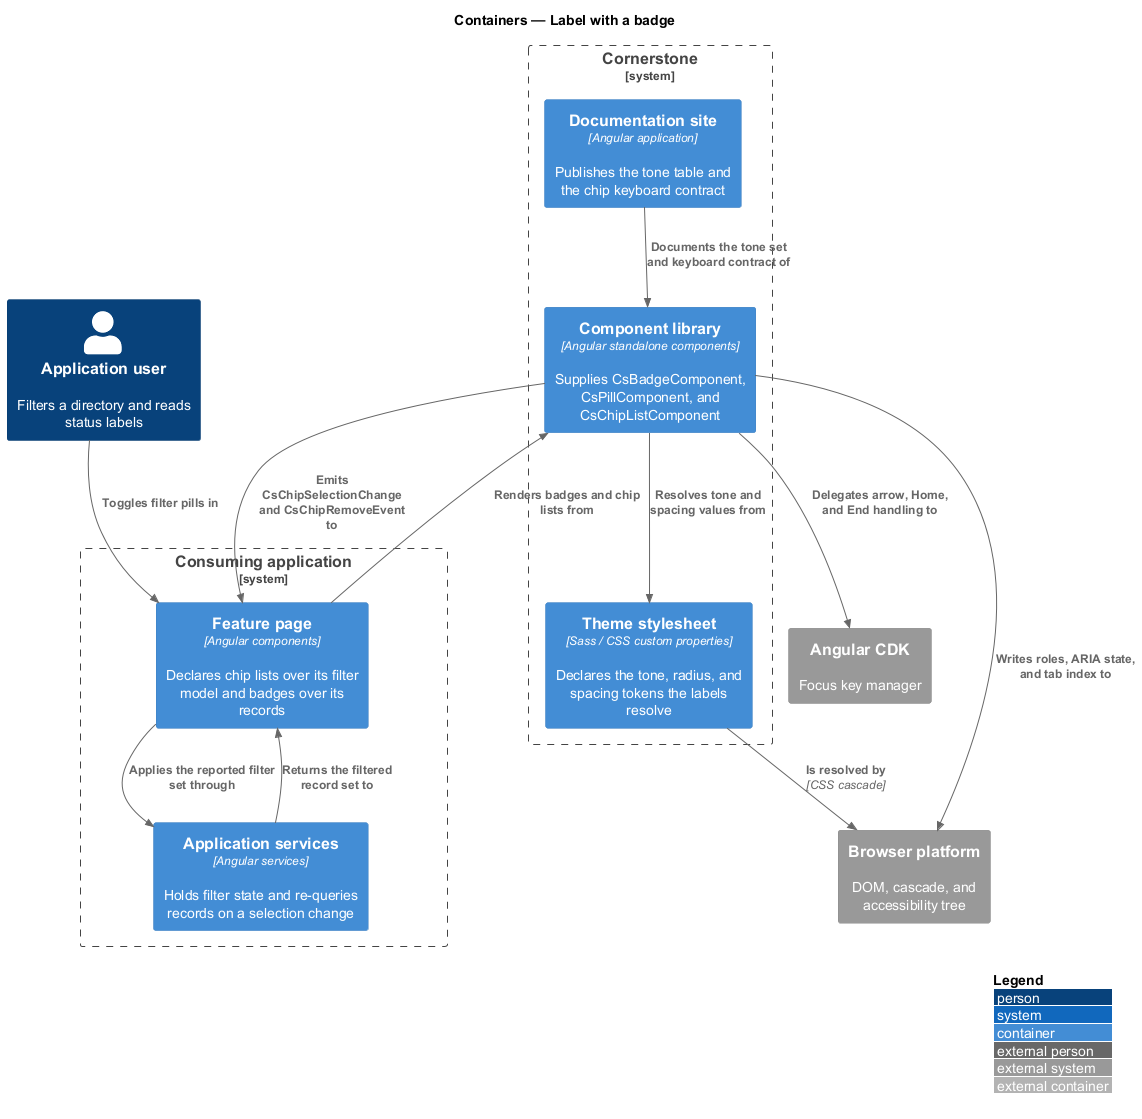

The diagram above was rendered by PlantUML. Its source (embedded in the PNG):
@startuml
!include <C4/C4_Container>
LAYOUT_WITH_LEGEND()
title Containers — Label with a badge

Person(user, "Application user", "Filters a directory and reads status labels")

System_Boundary(cornerstone, "Cornerstone") {
  Container(lib, "Component library", "Angular standalone components", "Supplies CsBadgeComponent, CsPillComponent, and CsChipListComponent")
  Container(theme, "Theme stylesheet", "Sass / CSS custom properties", "Declares the tone, radius, and spacing tokens the labels resolve")
  Container(docs, "Documentation site", "Angular application", "Publishes the tone table and the chip keyboard contract")
}

System_Boundary(app, "Consuming application") {
  Container(page, "Feature page", "Angular components", "Declares chip lists over its filter model and badges over its records")
  Container(svc, "Application services", "Angular services", "Holds filter state and re-queries records on a selection change")
}

System_Ext(cdk, "Angular CDK", "Focus key manager")
System_Ext(browser, "Browser platform", "DOM, cascade, and accessibility tree")

Rel(user, page, "Toggles filter pills in")
Rel(page, lib, "Renders badges and chip lists from")
Rel(lib, cdk, "Delegates arrow, Home, and End handling to")
Rel(lib, theme, "Resolves tone and spacing values from")
Rel(lib, page, "Emits CsChipSelectionChange and CsChipRemoveEvent to")
Rel(page, svc, "Applies the reported filter set through")
Rel(svc, page, "Returns the filtered record set to")
Rel(lib, browser, "Writes roles, ARIA state, and tab index to")
Rel(theme, browser, "Is resolved by", "CSS cascade")
Rel(docs, lib, "Documents the tone set and keyboard contract of")
@enduml